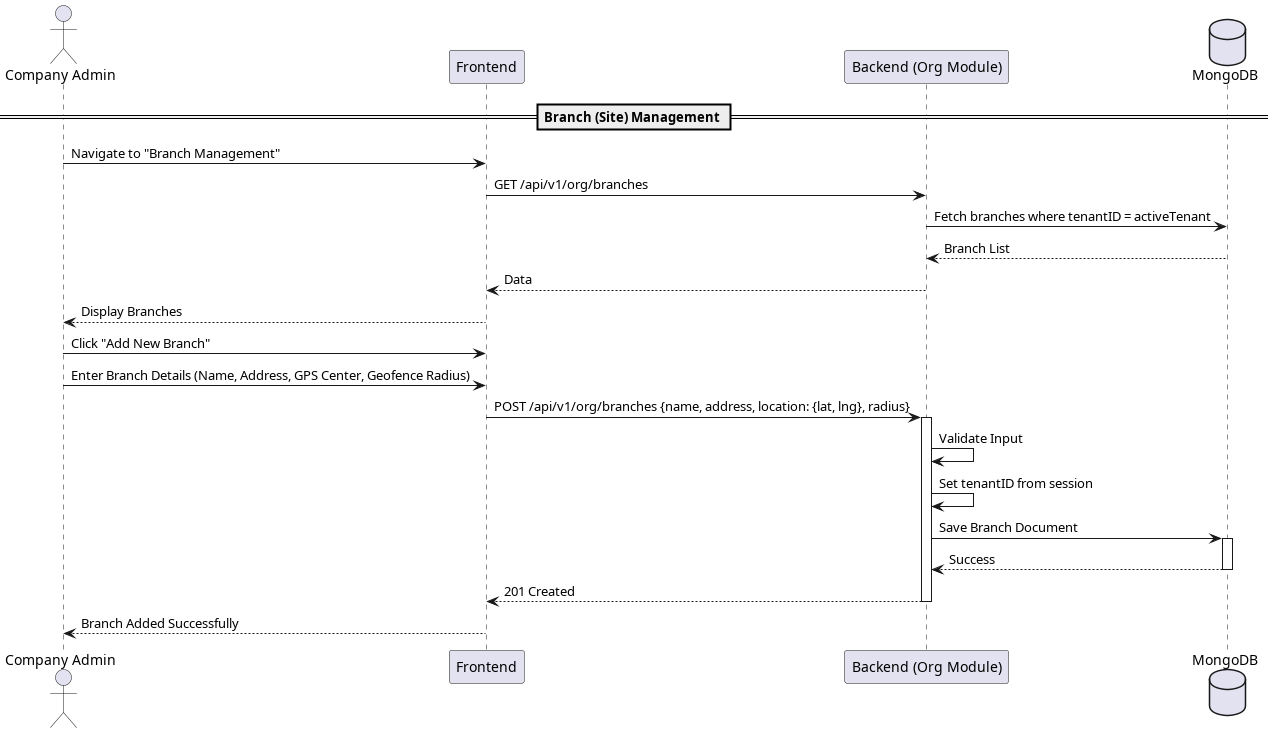

The diagram above was rendered by PlantUML. Its source (embedded in the PNG):
@startuml
actor "Company Admin" as Admin
participant "Frontend" as FE
participant "Backend (Org Module)" as BE
database "MongoDB" as DB

== Branch (Site) Management ==

Admin -> FE : Navigate to "Branch Management"
FE -> BE : GET /api/v1/org/branches
BE -> DB : Fetch branches where tenantID = activeTenant
DB --> BE : Branch List
BE --> FE : Data
FE --> Admin : Display Branches

Admin -> FE : Click "Add New Branch"
Admin -> FE : Enter Branch Details (Name, Address, GPS Center, Geofence Radius)
FE -> BE : POST /api/v1/org/branches {name, address, location: {lat, lng}, radius}
activate BE

BE -> BE : Validate Input
BE -> BE : Set tenantID from session
BE -> DB : Save Branch Document
activate DB
DB --> BE : Success
deactivate DB

BE --> FE : 201 Created
deactivate BE

FE --> Admin : Branch Added Successfully
@enduml